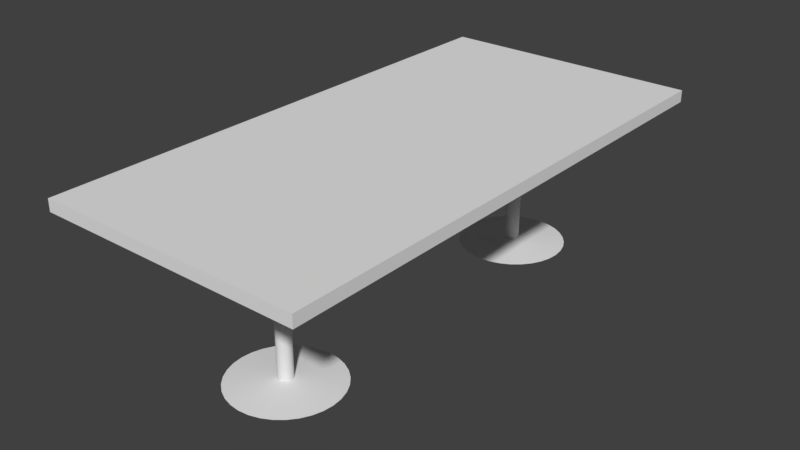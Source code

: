 # Source: whitetablelong.blend  (saved by Blender 2.79.0; exported with 4.5.12 LTS)
import bpy
from mathutils import Matrix  # noqa: F401  (used for matrix-valued properties, if any)

bpy.ops.wm.read_factory_settings(use_empty=True)
scene = bpy.context.scene
scene.name = 'Scene'

# ---- collections
col_collection_1 = bpy.data.collections.new('Collection 1'); scene.collection.children.link(col_collection_1)

# ---- materials (node trees are filled in below, after node groups)
mat_material = bpy.data.materials.new('Material')
mat_material.alpha_threshold = 0.0
mat_material.use_transparent_shadow = False
mat_material.roughness = 0.5
mat_material.line_color = (0.0, 0.0, 0.0, 1.0)

# ---- material node trees

# ---- world
world_world = bpy.data.worlds.new('World'); scene.world = world_world
world_world.color = (0.05088, 0.05088, 0.05088)
world_world.use_sun_shadow = False
world_world.sun_shadow_jitter_overblur = 0.0
world_world.cycles.sampling_method = 'MANUAL'

# ---- meshes
me_cylinder_002 = bpy.data.meshes.new('Cylinder.002')
me_cylinder_002.from_pydata([(0.0, 1.0, -1.0), (0.0, 1.0, 1.0), (0.1951, 0.9808, -1.0), (0.1951, 0.9808, 1.0), (0.3827, 0.9239, -1.0), (0.3827, 0.9239, 1.0), (0.5556, 0.8315, -1.0), (0.5556, 0.8315, 1.0), (0.7071, 0.7071, -1.0), (0.7071, 0.7071, 1.0), (0.8315, 0.5556, -1.0), (0.8315, 0.5556, 1.0), (0.9239, 0.3827, -1.0), (0.9239, 0.3827, 1.0), (0.9808, 0.1951, -1.0), (0.9808, 0.1951, 1.0), (1.0, 7.55e-08, -1.0), (1.0, 7.55e-08, 1.0), (0.9808, -0.1951, -1.0), (0.9808, -0.1951, 1.0), (0.9239, -0.3827, -1.0), (0.9239, -0.3827, 1.0), (0.8315, -0.5556, -1.0), (0.8315, -0.5556, 1.0), (0.7071, -0.7071, -1.0), (0.7071, -0.7071, 1.0), (0.5556, -0.8315, -1.0), (0.5556, -0.8315, 1.0), (0.3827, -0.9239, -1.0), (0.3827, -0.9239, 1.0), (0.1951, -0.9808, -1.0), (0.1951, -0.9808, 1.0), (-3.258e-07, -1.0, -1.0), (-3.258e-07, -1.0, 1.0), (-0.1951, -0.9808, -1.0), (-0.1951, -0.9808, 1.0), (-0.3827, -0.9239, -1.0), (-0.3827, -0.9239, 1.0), (-0.5556, -0.8315, -1.0), (-0.5556, -0.8315, 1.0), (-0.7071, -0.7071, -1.0), (-0.7071, -0.7071, 1.0), (-0.8315, -0.5556, -1.0), (-0.8315, -0.5556, 1.0), (-0.9239, -0.3827, -1.0), (-0.9239, -0.3827, 1.0), (-0.9808, -0.1951, -1.0), (-0.9808, -0.1951, 1.0), (-1.0, 9.656e-07, -1.0), (-1.0, 9.656e-07, 1.0), (-0.9808, 0.1951, -1.0), (-0.9808, 0.1951, 1.0), (-0.9239, 0.3827, -1.0), (-0.9239, 0.3827, 1.0), (-0.8315, 0.5556, -1.0), (-0.8315, 0.5556, 1.0), (-0.7071, 0.7071, -1.0), (-0.7071, 0.7071, 1.0), (-0.5556, 0.8315, -1.0), (-0.5556, 0.8315, 1.0), (-0.3827, 0.9239, -1.0), (-0.3827, 0.9239, 1.0), (-0.1951, 0.9808, -1.0), (-0.1951, 0.9808, 1.0), (-4.61e-07, 7.469, -1.055), (1.457, 7.325, -1.055), (2.858, 6.9, -1.055), (4.149, 6.21, -1.055), (5.281, 5.281, -1.055), (6.21, 4.149, -1.055), (6.9, 2.858, -1.055), (7.325, 1.457, -1.055), (7.469, -1.28e-06, -1.055), (7.325, -1.457, -1.055), (6.9, -2.858, -1.055), (6.21, -4.149, -1.055), (5.281, -5.281, -1.055), (4.149, -6.21, -1.055), (2.858, -6.9, -1.055), (1.457, -7.325, -1.055), (-2.895e-06, -7.469, -1.055), (-1.457, -7.325, -1.055), (-2.858, -6.9, -1.055), (-4.149, -6.21, -1.055), (-5.281, -5.281, -1.055), (-6.21, -4.149, -1.055), (-6.9, -2.858, -1.055), (-7.325, -1.457, -1.055), (-7.469, 5.368e-06, -1.055), (-7.325, 1.457, -1.055), (-6.9, 2.858, -1.055), (-6.21, 4.149, -1.055), (-5.281, 5.281, -1.055), (-4.149, 6.21, -1.055), (-2.858, 6.9, -1.055), (-1.457, 7.325, -1.055), (-6.227e-08, 46.55, -1.0), (-6.227e-08, 46.55, 1.0), (0.1951, 46.53, -1.0), (0.1951, 46.53, 1.0), (0.3827, 46.47, -1.0), (0.3827, 46.47, 1.0), (0.5556, 46.38, -1.0), (0.5556, 46.38, 1.0), (0.7071, 46.26, -1.0), (0.7071, 46.26, 1.0), (0.8315, 46.1, -1.0), (0.8315, 46.1, 1.0), (0.9239, 45.93, -1.0), (0.9239, 45.93, 1.0), (0.9808, 45.74, -1.0), (0.9808, 45.74, 1.0), (1.0, 45.55, -1.0), (1.0, 45.55, 1.0), (0.9808, 45.35, -1.0), (0.9808, 45.35, 1.0), (0.9239, 45.17, -1.0), (0.9239, 45.17, 1.0), (0.8315, 44.99, -1.0), (0.8315, 44.99, 1.0), (0.7071, 44.84, -1.0), (0.7071, 44.84, 1.0), (0.5556, 44.72, -1.0), (0.5556, 44.72, 1.0), (0.3827, 44.62, -1.0), (0.3827, 44.62, 1.0), (0.1951, 44.57, -1.0), (0.1951, 44.57, 1.0), (-3.828e-07, 44.55, -1.0), (-3.828e-07, 44.55, 1.0), (-0.1951, 44.57, -1.0), (-0.1951, 44.57, 1.0), (-0.3827, 44.62, -1.0), (-0.3827, 44.62, 1.0), (-0.5556, 44.72, -1.0), (-0.5556, 44.72, 1.0), (-0.7071, 44.84, -1.0), (-0.7071, 44.84, 1.0), (-0.8315, 44.99, -1.0), (-0.8315, 44.99, 1.0), (-0.9239, 45.17, -1.0), (-0.9239, 45.17, 1.0), (-0.9808, 45.35, -1.0), (-0.9808, 45.35, 1.0), (-1.0, 45.55, -1.0), (-1.0, 45.55, 1.0), (-0.9808, 45.74, -1.0), (-0.9808, 45.74, 1.0), (-0.9239, 45.93, -1.0), (-0.9239, 45.93, 1.0), (-0.8315, 46.1, -1.0), (-0.8315, 46.1, 1.0), (-0.7071, 46.26, -1.0), (-0.7071, 46.26, 1.0), (-0.5556, 46.38, -1.0), (-0.5556, 46.38, 1.0), (-0.3827, 46.47, -1.0), (-0.3827, 46.47, 1.0), (-0.1951, 46.53, -1.0), (-0.1951, 46.53, 1.0), (-5.405e-07, 53.02, -1.055), (1.457, 52.87, -1.055), (2.858, 52.45, -1.055), (4.149, 51.76, -1.055), (5.281, 50.83, -1.055), (6.21, 49.7, -1.055), (6.9, 48.41, -1.055), (7.325, 47.01, -1.055), (7.469, 45.55, -1.055), (7.325, 44.09, -1.055), (6.9, 42.69, -1.055), (6.21, 41.4, -1.055), (5.281, 40.27, -1.055), (4.149, 39.34, -1.055), (2.858, 38.65, -1.055), (1.457, 38.22, -1.055), (-2.934e-06, 38.08, -1.055), (-1.457, 38.22, -1.055), (-2.858, 38.65, -1.055), (-4.149, 39.34, -1.055), (-5.281, 40.27, -1.055), (-6.21, 41.4, -1.055), (-6.9, 42.69, -1.055), (-7.325, 44.09, -1.055), (-7.469, 45.55, -1.055), (-7.325, 47.01, -1.055), (-6.9, 48.41, -1.055), (-6.21, 49.7, -1.055), (-5.281, 50.83, -1.055), (-4.149, 51.76, -1.055), (-2.858, 52.45, -1.055), (-1.457, 52.87, -1.055), (17.59, 57.91, 0.9593), (17.59, -15.31, 0.9593), (-18.81, -15.31, 0.9593), (-18.81, 57.91, 0.9593), (17.59, 57.91, 1.111), (17.59, -15.31, 1.111), (-18.81, -15.31, 1.111), (-18.81, 57.91, 1.111)], [], [(0, 1, 3, 2), (2, 3, 5, 4), (4, 5, 7, 6), (6, 7, 9, 8), (8, 9, 11, 10), (10, 11, 13, 12), (12, 13, 15, 14), (14, 15, 17, 16), (16, 17, 19, 18), (18, 19, 21, 20), (20, 21, 23, 22), (22, 23, 25, 24), (24, 25, 27, 26), (26, 27, 29, 28), (28, 29, 31, 30), (30, 31, 33, 32), (32, 33, 35, 34), (34, 35, 37, 36), (36, 37, 39, 38), (38, 39, 41, 40), (40, 41, 43, 42), (42, 43, 45, 44), (44, 45, 47, 46), (46, 47, 49, 48), (48, 49, 51, 50), (50, 51, 53, 52), (52, 53, 55, 54), (54, 55, 57, 56), (56, 57, 59, 58), (58, 59, 61, 60), (3, 1, 63, 61, 59, 57, 55, 53, 51, 49, 47, 45, 43, 41, 39, 37, 35, 33, 31, 29, 27, 25, 23, 21, 19, 17, 15, 13, 11, 9, 7, 5), (60, 61, 63, 62), (62, 63, 1, 0), (50, 52, 90, 89), (64, 65, 66, 67, 68, 69, 70, 71, 72, 73, 74, 75, 76, 77, 78, 79, 80, 81, 82, 83, 84, 85, 86, 87, 88, 89, 90, 91, 92, 93, 94, 95), (6, 8, 68, 67), (24, 26, 77, 76), (42, 44, 86, 85), (60, 62, 95, 94), (16, 18, 73, 72), (34, 36, 82, 81), (52, 54, 91, 90), (8, 10, 69, 68), (26, 28, 78, 77), (0, 2, 65, 64), (44, 46, 87, 86), (62, 0, 64, 95), (18, 20, 74, 73), (36, 38, 83, 82), (54, 56, 92, 91), (10, 12, 70, 69), (28, 30, 79, 78), (46, 48, 88, 87), (2, 4, 66, 65), (20, 22, 75, 74), (38, 40, 84, 83), (56, 58, 93, 92), (12, 14, 71, 70), (30, 32, 80, 79), (48, 50, 89, 88), (4, 6, 67, 66), (22, 24, 76, 75), (40, 42, 85, 84), (58, 60, 94, 93), (14, 16, 72, 71), (32, 34, 81, 80), (96, 97, 99, 98), (98, 99, 101, 100), (100, 101, 103, 102), (102, 103, 105, 104), (104, 105, 107, 106), (106, 107, 109, 108), (108, 109, 111, 110), (110, 111, 113, 112), (112, 113, 115, 114), (114, 115, 117, 116), (116, 117, 119, 118), (118, 119, 121, 120), (120, 121, 123, 122), (122, 123, 125, 124), (124, 125, 127, 126), (126, 127, 129, 128), (128, 129, 131, 130), (130, 131, 133, 132), (132, 133, 135, 134), (134, 135, 137, 136), (136, 137, 139, 138), (138, 139, 141, 140), (140, 141, 143, 142), (142, 143, 145, 144), (144, 145, 147, 146), (146, 147, 149, 148), (148, 149, 151, 150), (150, 151, 153, 152), (152, 153, 155, 154), (154, 155, 157, 156), (99, 97, 159, 157, 155, 153, 151, 149, 147, 145, 143, 141, 139, 137, 135, 133, 131, 129, 127, 125, 123, 121, 119, 117, 115, 113, 111, 109, 107, 105, 103, 101), (156, 157, 159, 158), (158, 159, 97, 96), (146, 148, 186, 185), (160, 161, 162, 163, 164, 165, 166, 167, 168, 169, 170, 171, 172, 173, 174, 175, 176, 177, 178, 179, 180, 181, 182, 183, 184, 185, 186, 187, 188, 189, 190, 191), (102, 104, 164, 163), (120, 122, 173, 172), (138, 140, 182, 181), (156, 158, 191, 190), (112, 114, 169, 168), (130, 132, 178, 177), (148, 150, 187, 186), (104, 106, 165, 164), (122, 124, 174, 173), (96, 98, 161, 160), (140, 142, 183, 182), (158, 96, 160, 191), (114, 116, 170, 169), (132, 134, 179, 178), (150, 152, 188, 187), (106, 108, 166, 165), (124, 126, 175, 174), (142, 144, 184, 183), (98, 100, 162, 161), (116, 118, 171, 170), (134, 136, 180, 179), (152, 154, 189, 188), (108, 110, 167, 166), (126, 128, 176, 175), (144, 146, 185, 184), (100, 102, 163, 162), (118, 120, 172, 171), (136, 138, 181, 180), (154, 156, 190, 189), (110, 112, 168, 167), (128, 130, 177, 176), (192, 193, 194, 195), (196, 199, 198, 197), (192, 196, 197, 193), (193, 197, 198, 194), (194, 198, 199, 195), (196, 192, 195, 199)])
_uv = me_cylinder_002.uv_layers.new(name='UVMap')
_uv.uv.foreach_set('vector', [0.6011, 0.1314, 0.6011, 0.1039, 0.6048, 0.1039, 0.6048, 0.1314, 0.6048, 0.1314, 0.6048, 0.1039, 0.6083, 0.1039, 0.6083, 0.1314, 0.6083, 0.1314, 0.6083, 0.1039, 0.6115, 0.1039, 0.6115, 0.1314, 0.6115, 0.1314, 0.6115, 0.1039, 0.6142, 0.1039, 0.6142, 0.1314, 0.6115, 0.2139, 0.6115, 0.2413, 0.6083, 0.2413, 0.6083, 0.2139, 0.6083, 0.2139, 0.6083, 0.2413, 0.6048, 0.2413, 0.6048, 0.2139, 0.6048, 0.2139, 0.6048, 0.2413, 0.6011, 0.2413, 0.6011, 0.2139, 0.6011, 0.2139, 0.6011, 0.2413, 0.5973, 0.2413, 0.5973, 0.2139, 0.5973, 0.2139, 0.5973, 0.2413, 0.5936, 0.2413, 0.5936, 0.2139, 0.5936, 0.2139, 0.5936, 0.2413, 0.5901, 0.2413, 0.5901, 0.2139, 0.5901, 0.2139, 0.5901, 0.2413, 0.587, 0.2413, 0.587, 0.2139, 0.587, 0.2139, 0.587, 0.2413, 0.5843, 0.2413, 0.5843, 0.2139, 0.5843, 0.2139, 0.5843, 0.1864, 0.5875, 0.1864, 0.5875, 0.2139, 0.5875, 0.2139, 0.5875, 0.1864, 0.591, 0.1864, 0.591, 0.2139, 0.591, 0.2139, 0.591, 0.1864, 0.5947, 0.1864, 0.5947, 0.2139, 0.5947, 0.2139, 0.5947, 0.1864, 0.5985, 0.1864, 0.5985, 0.2139, 0.5985, 0.2139, 0.5985, 0.1864, 0.6022, 0.1864, 0.6022, 0.2139, 0.6022, 0.2139, 0.6022, 0.1864, 0.6057, 0.1864, 0.6057, 0.2139, 0.6057, 0.2139, 0.6057, 0.1864, 0.6088, 0.1864, 0.6088, 0.2139, 0.6088, 0.2139, 0.6088, 0.1864, 0.6115, 0.1864, 0.6115, 0.2139, 0.5598, 0.2535, 0.5598, 0.226, 0.5629, 0.226, 0.5629, 0.2535, 0.5629, 0.2535, 0.5629, 0.226, 0.5664, 0.226, 0.5664, 0.2535, 0.5664, 0.2535, 0.5664, 0.226, 0.5702, 0.226, 0.5702, 0.2535, 0.5702, 0.2535, 0.5702, 0.226, 0.5739, 0.226, 0.5739, 0.2535, 0.5739, 0.2535, 0.5739, 0.226, 0.5777, 0.226, 0.5777, 0.2535, 0.5777, 0.2535, 0.5777, 0.226, 0.5812, 0.226, 0.5812, 0.2535, 0.5812, 0.2535, 0.5812, 0.226, 0.5843, 0.226, 0.5843, 0.2535, 0.5843, 0.1314, 0.5843, 0.1039, 0.587, 0.1039, 0.587, 0.1314, 0.587, 0.1314, 0.587, 0.1039, 0.5901, 0.1039, 0.5901, 0.1314, 0.5901, 0.1314, 0.5901, 0.1039, 0.5936, 0.1039, 0.5936, 0.1314, 0.6158, 0.04607, 0.6126, 0.04757, 0.6091, 0.0486, 0.6054, 0.04912, 0.6016, 0.04912, 0.5979, 0.0486, 0.5944, 0.04757, 0.5913, 0.04607, 0.5886, 0.04417, 0.5865, 0.04193, 0.585, 0.03944, 0.5843, 0.0368, 0.5843, 0.0341, 0.585, 0.03146, 0.5865, 0.02897, 0.5886, 0.02674, 0.5913, 0.02483, 0.5944, 0.02333, 0.5979, 0.0223, 0.6016, 0.02178, 0.6054, 0.02178, 0.6091, 0.0223, 0.6126, 0.02333, 0.6158, 0.02483, 0.6185, 0.02674, 0.6206, 0.02897, 0.622, 0.03146, 0.6228, 0.0341, 0.6228, 0.0368, 0.622, 0.03944, 0.6206, 0.04193, 0.6185, 0.04417, 0.5936, 0.1314, 0.5936, 0.1039, 0.5973, 0.1039, 0.5973, 0.1314, 0.5973, 0.1314, 0.5973, 0.1039, 0.6011, 0.1039, 0.6011, 0.1314, 0.1445, 0.5202, 0.1414, 0.5217, 0.06211, 0.453, 0.08562, 0.4419, 0.5087, 0.0334, 0.5323, 0.04458, 0.5523, 0.0588, 0.568, 0.07552, 0.5788, 0.09411, 0.5843, 0.1138, 0.5843, 0.134, 0.5788, 0.1537, 0.568, 0.1723, 0.5523, 0.189, 0.5323, 0.2032, 0.5087, 0.2144, 0.4826, 0.2221, 0.4549, 0.226, 0.4266, 0.226, 0.3989, 0.2221, 0.3727, 0.2144, 0.3492, 0.2032, 0.3292, 0.189, 0.3135, 0.1723, 0.3027, 0.1537, 0.2972, 0.134, 0.2972, 0.1138, 0.3027, 0.09411, 0.3135, 0.07552, 0.3292, 0.0588, 0.3492, 0.04458, 0.3727, 0.0334, 0.3989, 0.0257, 0.4266, 0.02178, 0.4549, 0.02178, 0.4826, 0.0257, 0.1414, 0.543, 0.1445, 0.5445, 0.08562, 0.6228, 0.06211, 0.6117, 0.1707, 0.5388, 0.1721, 0.5363, 0.2917, 0.5621, 0.2808, 0.5807, 0.1592, 0.5192, 0.1555, 0.5187, 0.1678, 0.4302, 0.1955, 0.4342, 0.1344, 0.531, 0.1344, 0.5337, 0.01006, 0.5424, 0.01006, 0.5223, 0.1592, 0.5455, 0.1627, 0.5445, 0.2216, 0.6228, 0.1955, 0.6305, 0.1707, 0.5259, 0.1686, 0.5236, 0.2651, 0.4673, 0.2808, 0.484, 0.1414, 0.5217, 0.1387, 0.5236, 0.04211, 0.4673, 0.06211, 0.453, 0.1445, 0.5445, 0.148, 0.5455, 0.1117, 0.6305, 0.08562, 0.6228, 0.1721, 0.5363, 0.1728, 0.5337, 0.2972, 0.5424, 0.2917, 0.5621, 0.1351, 0.5363, 0.1366, 0.5388, 0.0264, 0.5807, 0.01558, 0.5621, 0.1555, 0.5187, 0.1517, 0.5187, 0.1395, 0.4302, 0.1678, 0.4302, 0.1344, 0.5337, 0.1351, 0.5363, 0.01558, 0.5621, 0.01006, 0.5424, 0.1627, 0.5445, 0.1659, 0.543, 0.2451, 0.6117, 0.2216, 0.6228, 0.1686, 0.5236, 0.1659, 0.5217, 0.2451, 0.453, 0.2651, 0.4673, 0.1387, 0.5236, 0.1366, 0.5259, 0.0264, 0.484, 0.04211, 0.4673, 0.148, 0.5455, 0.1517, 0.546, 0.1395, 0.6345, 0.1117, 0.6305, 0.1728, 0.5337, 0.1728, 0.531, 0.2972, 0.5223, 0.2972, 0.5424, 0.1517, 0.5187, 0.148, 0.5192, 0.1117, 0.4342, 0.1395, 0.4302, 0.1366, 0.5388, 0.1387, 0.5411, 0.04211, 0.5975, 0.0264, 0.5807, 0.1659, 0.543, 0.1686, 0.5411, 0.2651, 0.5975, 0.2451, 0.6117, 0.1659, 0.5217, 0.1627, 0.5202, 0.2216, 0.4419, 0.2451, 0.453, 0.1366, 0.5259, 0.1351, 0.5284, 0.01558, 0.5026, 0.0264, 0.484, 0.1517, 0.546, 0.1555, 0.546, 0.1678, 0.6345, 0.1395, 0.6345, 0.1728, 0.531, 0.1721, 0.5284, 0.2917, 0.5026, 0.2972, 0.5223, 0.148, 0.5192, 0.1445, 0.5202, 0.08562, 0.4419, 0.1117, 0.4342, 0.1387, 0.5411, 0.1414, 0.543, 0.06211, 0.6117, 0.04211, 0.5975, 0.1686, 0.5411, 0.1707, 0.5388, 0.2808, 0.5807, 0.2651, 0.5975, 0.1627, 0.5202, 0.1592, 0.5192, 0.1955, 0.4342, 0.2216, 0.4419, 0.1351, 0.5284, 0.1344, 0.531, 0.01006, 0.5223, 0.01558, 0.5026, 0.1555, 0.546, 0.1592, 0.5455, 0.1955, 0.6305, 0.1678, 0.6345, 0.1721, 0.5284, 0.1707, 0.5259, 0.2808, 0.484, 0.2917, 0.5026, 0.5973, 0.07647, 0.5973, 0.1039, 0.5936, 0.1039, 0.5936, 0.07647, 0.5936, 0.07647, 0.5936, 0.1039, 0.5901, 0.1039, 0.5901, 0.07647, 0.5901, 0.07647, 0.5901, 0.1039, 0.587, 0.1039, 0.587, 0.07647, 0.587, 0.07647, 0.587, 0.1039, 0.5843, 0.1039, 0.5843, 0.07647, 0.6115, 0.1314, 0.6115, 0.1589, 0.6083, 0.1589, 0.6083, 0.1314, 0.6083, 0.1314, 0.6083, 0.1589, 0.6048, 0.1589, 0.6048, 0.1314, 0.6048, 0.1314, 0.6048, 0.1589, 0.6011, 0.1589, 0.6011, 0.1314, 0.6011, 0.1314, 0.6011, 0.1589, 0.5973, 0.1589, 0.5973, 0.1314, 0.5973, 0.1314, 0.5973, 0.1589, 0.5936, 0.1589, 0.5936, 0.1314, 0.5936, 0.1314, 0.5936, 0.1589, 0.5901, 0.1589, 0.5901, 0.1314, 0.5901, 0.1314, 0.5901, 0.1589, 0.587, 0.1589, 0.587, 0.1314, 0.587, 0.1314, 0.587, 0.1589, 0.5843, 0.1589, 0.5843, 0.1314, 0.6115, 0.1589, 0.6115, 0.1864, 0.6083, 0.1864, 0.6083, 0.1589, 0.6083, 0.1589, 0.6083, 0.1864, 0.6048, 0.1864, 0.6048, 0.1589, 0.6048, 0.1589, 0.6048, 0.1864, 0.6011, 0.1864, 0.6011, 0.1589, 0.6011, 0.1589, 0.6011, 0.1864, 0.5973, 0.1864, 0.5973, 0.1589, 0.5973, 0.1589, 0.5973, 0.1864, 0.5936, 0.1864, 0.5936, 0.1589, 0.5936, 0.1589, 0.5936, 0.1864, 0.5901, 0.1864, 0.5901, 0.1589, 0.5901, 0.1589, 0.5901, 0.1864, 0.587, 0.1864, 0.587, 0.1589, 0.587, 0.1589, 0.587, 0.1864, 0.5843, 0.1864, 0.5843, 0.1589, 0.5353, 0.2535, 0.5353, 0.226, 0.5384, 0.226, 0.5384, 0.2535, 0.5384, 0.2535, 0.5384, 0.226, 0.5419, 0.226, 0.5419, 0.2535, 0.5419, 0.2535, 0.5419, 0.226, 0.5457, 0.226, 0.5457, 0.2535, 0.5457, 0.2535, 0.5457, 0.226, 0.5494, 0.226, 0.5494, 0.2535, 0.5494, 0.2535, 0.5494, 0.226, 0.5532, 0.226, 0.5532, 0.2535, 0.5532, 0.2535, 0.5532, 0.226, 0.5567, 0.226, 0.5567, 0.2535, 0.5567, 0.2535, 0.5567, 0.226, 0.5598, 0.226, 0.5598, 0.2535, 0.6142, 0.07647, 0.6142, 0.1039, 0.6115, 0.1039, 0.6115, 0.07647, 0.6115, 0.07647, 0.6115, 0.1039, 0.6083, 0.1039, 0.6083, 0.07647, 0.6083, 0.07647, 0.6083, 0.1039, 0.6048, 0.1039, 0.6048, 0.07647, 0.6016, 0.07647, 0.5979, 0.07594, 0.5944, 0.07491, 0.5913, 0.07342, 0.5886, 0.07151, 0.5865, 0.06927, 0.585, 0.06679, 0.5843, 0.06414, 0.5843, 0.06145, 0.585, 0.05881, 0.5865, 0.05632, 0.5886, 0.05408, 0.5913, 0.05218, 0.5944, 0.05068, 0.5979, 0.04965, 0.6016, 0.04912, 0.6054, 0.04912, 0.6091, 0.04965, 0.6126, 0.05068, 0.6158, 0.05218, 0.6185, 0.05408, 0.6206, 0.05632, 0.622, 0.05881, 0.6228, 0.06145, 0.6228, 0.06414, 0.622, 0.06679, 0.6206, 0.06927, 0.6185, 0.07151, 0.6158, 0.07342, 0.6126, 0.07491, 0.6091, 0.07594, 0.6054, 0.07647, 0.6048, 0.07647, 0.6048, 0.1039, 0.6011, 0.1039, 0.6011, 0.07647, 0.6011, 0.07647, 0.6011, 0.1039, 0.5973, 0.1039, 0.5973, 0.07647, 0.1659, 0.3175, 0.1627, 0.316, 0.2216, 0.2376, 0.2451, 0.2488, 0.06211, 0.2032, 0.04211, 0.189, 0.0264, 0.1723, 0.01558, 0.1537, 0.01006, 0.134, 0.01006, 0.1138, 0.01558, 0.09411, 0.0264, 0.07552, 0.04211, 0.0588, 0.06211, 0.04458, 0.08562, 0.0334, 0.1117, 0.0257, 0.1395, 0.02178, 0.1678, 0.02178, 0.1955, 0.0257, 0.2216, 0.0334, 0.2451, 0.04458, 0.2651, 0.0588, 0.2808, 0.07552, 0.2917, 0.09411, 0.2972, 0.1138, 0.2972, 0.134, 0.2917, 0.1537, 0.2808, 0.1723, 0.2651, 0.189, 0.2451, 0.2032, 0.2216, 0.2144, 0.1955, 0.2221, 0.1678, 0.226, 0.1395, 0.226, 0.1117, 0.2221, 0.08562, 0.2144, 0.1351, 0.3241, 0.1344, 0.3268, 0.01006, 0.3181, 0.01558, 0.2983, 0.1517, 0.3418, 0.1555, 0.3418, 0.1678, 0.4302, 0.1395, 0.4302, 0.1728, 0.3268, 0.1721, 0.3241, 0.2917, 0.2983, 0.2972, 0.3181, 0.148, 0.315, 0.1445, 0.316, 0.08562, 0.2376, 0.1117, 0.2299, 0.1387, 0.3368, 0.1414, 0.3387, 0.06211, 0.4074, 0.04211, 0.3932, 0.1686, 0.3368, 0.1707, 0.3346, 0.2808, 0.3765, 0.2651, 0.3932, 0.1627, 0.316, 0.1592, 0.315, 0.1955, 0.2299, 0.2216, 0.2376, 0.1344, 0.3268, 0.1344, 0.3295, 0.01006, 0.3382, 0.01006, 0.3181, 0.1555, 0.3418, 0.1592, 0.3413, 0.1955, 0.4263, 0.1678, 0.4302, 0.1414, 0.3175, 0.1387, 0.3194, 0.04211, 0.263, 0.06211, 0.2488, 0.1721, 0.3241, 0.1707, 0.3216, 0.2808, 0.2798, 0.2917, 0.2983, 0.1445, 0.316, 0.1414, 0.3175, 0.06211, 0.2488, 0.08562, 0.2376, 0.1414, 0.3387, 0.1445, 0.3402, 0.08562, 0.4186, 0.06211, 0.4074, 0.1707, 0.3346, 0.1721, 0.3321, 0.2917, 0.3579, 0.2808, 0.3765, 0.1592, 0.315, 0.1555, 0.3145, 0.1678, 0.226, 0.1955, 0.2299, 0.1344, 0.3295, 0.1351, 0.3321, 0.01558, 0.3579, 0.01006, 0.3382, 0.1592, 0.3413, 0.1627, 0.3402, 0.2216, 0.4186, 0.1955, 0.4263, 0.1707, 0.3216, 0.1686, 0.3194, 0.2651, 0.263, 0.2808, 0.2798, 0.1387, 0.3194, 0.1366, 0.3216, 0.0264, 0.2798, 0.04211, 0.263, 0.1445, 0.3402, 0.148, 0.3413, 0.1117, 0.4263, 0.08562, 0.4186, 0.1721, 0.3321, 0.1728, 0.3295, 0.2972, 0.3382, 0.2917, 0.3579, 0.1555, 0.3145, 0.1517, 0.3145, 0.1395, 0.226, 0.1678, 0.226, 0.1351, 0.3321, 0.1366, 0.3346, 0.0264, 0.3765, 0.01558, 0.3579, 0.1627, 0.3402, 0.1659, 0.3387, 0.2451, 0.4074, 0.2216, 0.4186, 0.1686, 0.3194, 0.1659, 0.3175, 0.2451, 0.2488, 0.2651, 0.263, 0.1366, 0.3216, 0.1351, 0.3241, 0.01558, 0.2983, 0.0264, 0.2798, 0.148, 0.3413, 0.1517, 0.3418, 0.1395, 0.4302, 0.1117, 0.4263, 0.1728, 0.3295, 0.1728, 0.3268, 0.2972, 0.3181, 0.2972, 0.3382, 0.1517, 0.3145, 0.148, 0.315, 0.1117, 0.2299, 0.1395, 0.226, 0.1366, 0.3346, 0.1387, 0.3368, 0.04211, 0.3932, 0.0264, 0.3765, 0.1659, 0.3387, 0.1686, 0.3368, 0.2651, 0.3932, 0.2451, 0.4074, 0.6031, 0.8354, 0.7036, 0.8354, 0.7036, 0.936, 0.6031, 0.936, 0.7036, 0.7349, 0.7036, 0.8354, 0.6031, 0.8354, 0.6031, 0.7349, 0.8042, 0.7349, 0.7036, 0.7349, 0.7036, 0.6344, 0.8042, 0.6344, 0.6031, 0.7349, 0.6031, 0.6344, 0.7036, 0.6344, 0.7036, 0.7349, 0.9047, 0.7349, 0.8042, 0.7349, 0.8042, 0.6344, 0.9047, 0.6344, 0.7036, 0.7349, 0.8042, 0.7349, 0.8042, 0.8354, 0.7036, 0.8354])
me_cylinder_002.materials.append(mat_material)
me_cylinder_002.use_remesh_preserve_volume = False
me_cylinder_002.use_remesh_preserve_attributes = False
me_cylinder_002.use_mirror_vertex_groups = False
me_cylinder_002.update()

# ---- objects
ob_cylinder_000 = bpy.data.objects.new('Cylinder.000', me_cylinder_002)

# ---- transforms, parenting, visibility, modifiers, constraints
ob_cylinder_000.location = (0.109, -3.812, -1.99)
ob_cylinder_000.scale = (0.179, 0.179, 1.922)
ob_cylinder_000.lineart.crease_threshold = 0.0

# ---- collection membership
col_collection_1.objects.link(ob_cylinder_000)

# ---- scene / render settings (as saved in the file)
scene.frame_start = 1; scene.frame_end = 250; scene.frame_set(1)
scene.render.engine = 'BLENDER_EEVEE_NEXT'
scene.render.resolution_percentage = 50
scene.render.dither_intensity = 0.0
scene.cycles.use_denoising = False
scene.cycles.samples = 128
scene.cycles.sampling_pattern = 'TABULATED_SOBOL'
scene.cycles.use_adaptive_sampling = False
scene.cycles.use_light_tree = False
scene.cycles.blur_glossy = 0.0
scene.cycles.sample_clamp_indirect = 0.0
scene.view_settings.view_transform = 'Standard'
bpy.context.view_layer.update()

# ---- added for rendering (the .blend has no active camera and no usable light): camera, sun
cam_auto = bpy.data.cameras.new('AutoCamera')
cam_auto.lens = 50.0
cam_auto.sensor_width = 36.0
cam_auto.clip_end = 1000.0
ob_auto_camera = bpy.data.objects.new('AutoCamera', cam_auto)
scene.collection.objects.link(ob_auto_camera)
ob_auto_camera.location = (14.0788, -16.8945, 9.32691)
ob_auto_camera.rotation_euler = (1.09748, -7.21219e-08, 0.694738)
scene.camera = ob_auto_camera
light_auto_sun = bpy.data.lights.new('AutoSun', 'SUN')
light_auto_sun.energy = 3.0
light_auto_sun.angle = 0.0523599
ob_auto_sun = bpy.data.objects.new('AutoSun', light_auto_sun)
scene.collection.objects.link(ob_auto_sun)
ob_auto_sun.rotation_euler = (0.872665, 0.174533, 0.523599)
bpy.context.view_layer.update()
